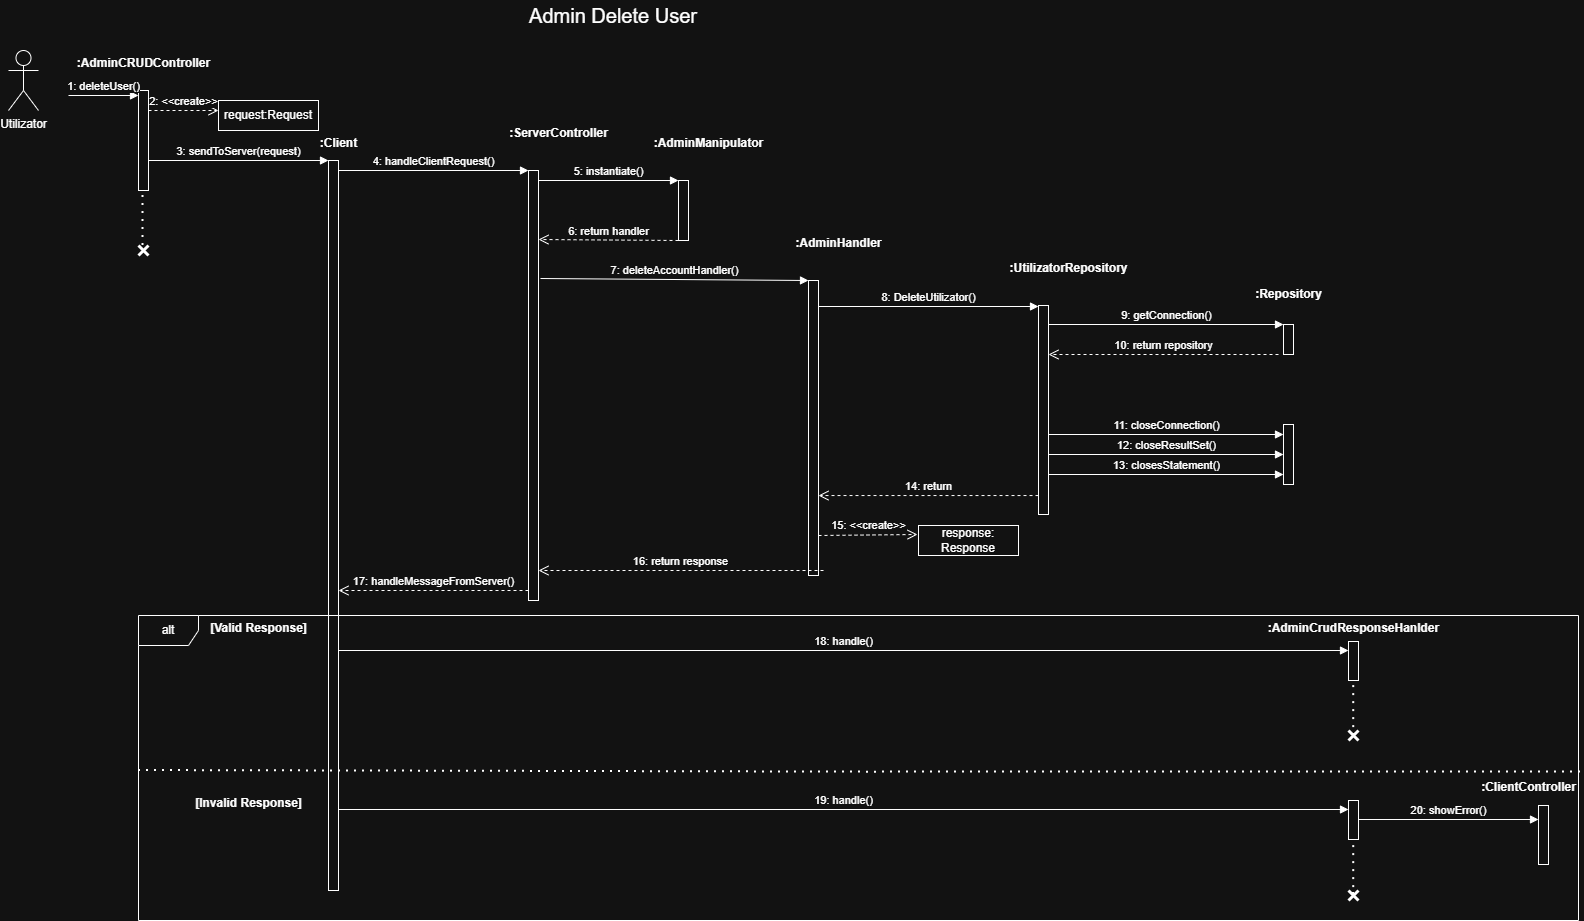

The diagram above was exported from draw.io. Its source (the exported page's mxGraphModel, read from the mxfile embedded in the PNG):
<mxGraphModel dx="1011" dy="501" grid="1" gridSize="10" guides="1" tooltips="1" connect="1" arrows="1" fold="1" page="1" pageScale="1" pageWidth="850" pageHeight="1100" math="0" shadow="0">
  <root>
    <mxCell id="0" />
    <mxCell id="1" parent="0" />
    <mxCell id="oFEdBHLuzEWhXjSAJVFh-1" value="Utilizator" style="shape=umlActor;verticalLabelPosition=bottom;verticalAlign=top;html=1;outlineConnect=0;" parent="1" vertex="1">
      <mxGeometry x="450" y="350" width="30" height="60" as="geometry" />
    </mxCell>
    <mxCell id="oFEdBHLuzEWhXjSAJVFh-2" value="" style="html=1;points=[[0,0,0,0,5],[0,1,0,0,-5],[1,0,0,0,5],[1,1,0,0,-5]];perimeter=orthogonalPerimeter;outlineConnect=0;targetShapes=umlLifeline;portConstraint=eastwest;newEdgeStyle={&quot;curved&quot;:0,&quot;rounded&quot;:0};" parent="1" vertex="1">
      <mxGeometry x="580" y="390" width="10" height="100" as="geometry" />
    </mxCell>
    <mxCell id="oFEdBHLuzEWhXjSAJVFh-3" value="1: deleteUser()" style="html=1;verticalAlign=bottom;endArrow=block;curved=0;rounded=0;entryX=0;entryY=0;entryDx=0;entryDy=5;" parent="1" target="oFEdBHLuzEWhXjSAJVFh-2" edge="1">
      <mxGeometry x="0.0057" relative="1" as="geometry">
        <mxPoint x="510" y="395" as="sourcePoint" />
        <mxPoint as="offset" />
      </mxGeometry>
    </mxCell>
    <mxCell id="oFEdBHLuzEWhXjSAJVFh-4" value=":AdminCRUDController" style="text;align=center;fontStyle=1;verticalAlign=middle;spacingLeft=3;spacingRight=3;strokeColor=none;rotatable=0;points=[[0,0.5],[1,0.5]];portConstraint=eastwest;html=1;" parent="1" vertex="1">
      <mxGeometry x="545" y="350" width="80" height="26" as="geometry" />
    </mxCell>
    <mxCell id="oFEdBHLuzEWhXjSAJVFh-5" value="3: sendToServer(request)" style="html=1;verticalAlign=bottom;endArrow=block;curved=0;rounded=0;" parent="1" edge="1">
      <mxGeometry relative="1" as="geometry">
        <mxPoint x="590" y="460" as="sourcePoint" />
        <mxPoint x="770" y="460" as="targetPoint" />
      </mxGeometry>
    </mxCell>
    <mxCell id="oFEdBHLuzEWhXjSAJVFh-6" value="2: &amp;lt;&amp;lt;create&amp;gt;&amp;gt;" style="html=1;verticalAlign=bottom;endArrow=open;dashed=1;endSize=8;curved=0;rounded=0;exitX=1;exitY=1;exitDx=0;exitDy=-5;" parent="1" edge="1">
      <mxGeometry relative="1" as="geometry">
        <mxPoint x="660" y="410" as="targetPoint" />
        <mxPoint x="590" y="410" as="sourcePoint" />
      </mxGeometry>
    </mxCell>
    <mxCell id="oFEdBHLuzEWhXjSAJVFh-7" value="request:Request" style="html=1;whiteSpace=wrap;" parent="1" vertex="1">
      <mxGeometry x="660" y="400" width="100" height="30" as="geometry" />
    </mxCell>
    <mxCell id="oFEdBHLuzEWhXjSAJVFh-8" value="" style="html=1;points=[[0,0,0,0,5],[0,1,0,0,-5],[1,0,0,0,5],[1,1,0,0,-5]];perimeter=orthogonalPerimeter;outlineConnect=0;targetShapes=umlLifeline;portConstraint=eastwest;newEdgeStyle={&quot;curved&quot;:0,&quot;rounded&quot;:0};" parent="1" vertex="1">
      <mxGeometry x="770" y="460" width="10" height="730" as="geometry" />
    </mxCell>
    <mxCell id="oFEdBHLuzEWhXjSAJVFh-9" value="4: handleClientRequest()" style="html=1;verticalAlign=bottom;endArrow=block;curved=0;rounded=0;" parent="1" target="oFEdBHLuzEWhXjSAJVFh-12" edge="1">
      <mxGeometry relative="1" as="geometry">
        <mxPoint x="780" y="470" as="sourcePoint" />
        <mxPoint x="880" y="470" as="targetPoint" />
        <mxPoint as="offset" />
      </mxGeometry>
    </mxCell>
    <mxCell id="oFEdBHLuzEWhXjSAJVFh-10" value="10: return repository" style="html=1;verticalAlign=bottom;endArrow=open;dashed=1;endSize=8;curved=0;rounded=0;" parent="1" target="oFEdBHLuzEWhXjSAJVFh-21" edge="1">
      <mxGeometry relative="1" as="geometry">
        <mxPoint x="1560" y="654" as="targetPoint" />
        <mxPoint x="1720" y="654" as="sourcePoint" />
      </mxGeometry>
    </mxCell>
    <mxCell id="oFEdBHLuzEWhXjSAJVFh-11" value=":Client" style="text;align=center;fontStyle=1;verticalAlign=middle;spacingLeft=3;spacingRight=3;strokeColor=none;rotatable=0;points=[[0,0.5],[1,0.5]];portConstraint=eastwest;html=1;" parent="1" vertex="1">
      <mxGeometry x="740" y="430" width="80" height="26" as="geometry" />
    </mxCell>
    <mxCell id="oFEdBHLuzEWhXjSAJVFh-12" value="" style="html=1;points=[[0,0,0,0,5],[0,1,0,0,-5],[1,0,0,0,5],[1,1,0,0,-5]];perimeter=orthogonalPerimeter;outlineConnect=0;targetShapes=umlLifeline;portConstraint=eastwest;newEdgeStyle={&quot;curved&quot;:0,&quot;rounded&quot;:0};" parent="1" vertex="1">
      <mxGeometry x="970" y="470" width="10" height="430" as="geometry" />
    </mxCell>
    <mxCell id="oFEdBHLuzEWhXjSAJVFh-13" value=":ServerController" style="text;align=center;fontStyle=1;verticalAlign=middle;spacingLeft=3;spacingRight=3;strokeColor=none;rotatable=0;points=[[0,0.5],[1,0.5]];portConstraint=eastwest;html=1;" parent="1" vertex="1">
      <mxGeometry x="960" y="420" width="80" height="26" as="geometry" />
    </mxCell>
    <mxCell id="oFEdBHLuzEWhXjSAJVFh-14" value="5: instantiate()" style="html=1;verticalAlign=bottom;endArrow=block;curved=0;rounded=0;" parent="1" target="oFEdBHLuzEWhXjSAJVFh-15" edge="1">
      <mxGeometry x="0.0041" relative="1" as="geometry">
        <mxPoint x="980" y="480" as="sourcePoint" />
        <mxPoint x="1080" y="480" as="targetPoint" />
        <mxPoint as="offset" />
      </mxGeometry>
    </mxCell>
    <mxCell id="oFEdBHLuzEWhXjSAJVFh-15" value="" style="html=1;points=[[0,0,0,0,5],[0,1,0,0,-5],[1,0,0,0,5],[1,1,0,0,-5]];perimeter=orthogonalPerimeter;outlineConnect=0;targetShapes=umlLifeline;portConstraint=eastwest;newEdgeStyle={&quot;curved&quot;:0,&quot;rounded&quot;:0};" parent="1" vertex="1">
      <mxGeometry x="1120" y="480" width="10" height="60" as="geometry" />
    </mxCell>
    <mxCell id="oFEdBHLuzEWhXjSAJVFh-16" value=":AdminManipulator" style="text;align=center;fontStyle=1;verticalAlign=middle;spacingLeft=3;spacingRight=3;strokeColor=none;rotatable=0;points=[[0,0.5],[1,0.5]];portConstraint=eastwest;html=1;" parent="1" vertex="1">
      <mxGeometry x="1110" y="430" width="80" height="26" as="geometry" />
    </mxCell>
    <mxCell id="oFEdBHLuzEWhXjSAJVFh-17" value="7: deleteAccountHandler()" style="html=1;verticalAlign=bottom;endArrow=block;curved=0;rounded=0;" parent="1" target="oFEdBHLuzEWhXjSAJVFh-18" edge="1">
      <mxGeometry x="0.0009" relative="1" as="geometry">
        <mxPoint x="982" y="578" as="sourcePoint" />
        <mxPoint x="1210" y="580" as="targetPoint" />
        <mxPoint as="offset" />
      </mxGeometry>
    </mxCell>
    <mxCell id="oFEdBHLuzEWhXjSAJVFh-18" value="" style="html=1;points=[[0,0,0,0,5],[0,1,0,0,-5],[1,0,0,0,5],[1,1,0,0,-5]];perimeter=orthogonalPerimeter;outlineConnect=0;targetShapes=umlLifeline;portConstraint=eastwest;newEdgeStyle={&quot;curved&quot;:0,&quot;rounded&quot;:0};" parent="1" vertex="1">
      <mxGeometry x="1250" y="580" width="10" height="295" as="geometry" />
    </mxCell>
    <mxCell id="oFEdBHLuzEWhXjSAJVFh-19" value=":AdminHandler" style="text;align=center;fontStyle=1;verticalAlign=middle;spacingLeft=3;spacingRight=3;strokeColor=none;rotatable=0;points=[[0,0.5],[1,0.5]];portConstraint=eastwest;html=1;" parent="1" vertex="1">
      <mxGeometry x="1240" y="530" width="80" height="26" as="geometry" />
    </mxCell>
    <mxCell id="oFEdBHLuzEWhXjSAJVFh-20" value="8: DeleteUtilizator()" style="html=1;verticalAlign=bottom;endArrow=block;curved=0;rounded=0;" parent="1" target="oFEdBHLuzEWhXjSAJVFh-21" edge="1">
      <mxGeometry x="0.0031" relative="1" as="geometry">
        <mxPoint x="1260" y="606" as="sourcePoint" />
        <mxPoint x="1360" y="606" as="targetPoint" />
        <mxPoint as="offset" />
      </mxGeometry>
    </mxCell>
    <mxCell id="oFEdBHLuzEWhXjSAJVFh-21" value="" style="html=1;points=[[0,0,0,0,5],[0,1,0,0,-5],[1,0,0,0,5],[1,1,0,0,-5]];perimeter=orthogonalPerimeter;outlineConnect=0;targetShapes=umlLifeline;portConstraint=eastwest;newEdgeStyle={&quot;curved&quot;:0,&quot;rounded&quot;:0};" parent="1" vertex="1">
      <mxGeometry x="1480" y="605" width="10" height="209" as="geometry" />
    </mxCell>
    <mxCell id="oFEdBHLuzEWhXjSAJVFh-22" value=":UtilizatorRepository" style="text;align=center;fontStyle=1;verticalAlign=middle;spacingLeft=3;spacingRight=3;strokeColor=none;rotatable=0;points=[[0,0.5],[1,0.5]];portConstraint=eastwest;html=1;" parent="1" vertex="1">
      <mxGeometry x="1470" y="555" width="80" height="26" as="geometry" />
    </mxCell>
    <mxCell id="oFEdBHLuzEWhXjSAJVFh-23" value="9: getConnection()" style="html=1;verticalAlign=bottom;endArrow=block;curved=0;rounded=0;" parent="1" target="oFEdBHLuzEWhXjSAJVFh-24" edge="1">
      <mxGeometry relative="1" as="geometry">
        <mxPoint x="1490" y="624" as="sourcePoint" />
        <mxPoint x="1590" y="624" as="targetPoint" />
        <mxPoint as="offset" />
      </mxGeometry>
    </mxCell>
    <mxCell id="oFEdBHLuzEWhXjSAJVFh-24" value="" style="html=1;points=[[0,0,0,0,5],[0,1,0,0,-5],[1,0,0,0,5],[1,1,0,0,-5]];perimeter=orthogonalPerimeter;outlineConnect=0;targetShapes=umlLifeline;portConstraint=eastwest;newEdgeStyle={&quot;curved&quot;:0,&quot;rounded&quot;:0};" parent="1" vertex="1">
      <mxGeometry x="1725" y="624" width="10" height="30" as="geometry" />
    </mxCell>
    <mxCell id="oFEdBHLuzEWhXjSAJVFh-25" value=":Repository" style="text;align=center;fontStyle=1;verticalAlign=middle;spacingLeft=3;spacingRight=3;strokeColor=none;rotatable=0;points=[[0,0.5],[1,0.5]];portConstraint=eastwest;html=1;" parent="1" vertex="1">
      <mxGeometry x="1690" y="581" width="80" height="26" as="geometry" />
    </mxCell>
    <mxCell id="oFEdBHLuzEWhXjSAJVFh-26" value="14: return" style="html=1;verticalAlign=bottom;endArrow=open;dashed=1;endSize=8;curved=0;rounded=0;" parent="1" source="oFEdBHLuzEWhXjSAJVFh-21" edge="1">
      <mxGeometry relative="1" as="geometry">
        <mxPoint x="1260" y="795.05" as="targetPoint" />
        <mxPoint x="1400" y="796" as="sourcePoint" />
        <Array as="points" />
        <mxPoint as="offset" />
      </mxGeometry>
    </mxCell>
    <mxCell id="oFEdBHLuzEWhXjSAJVFh-27" value="" style="html=1;points=[[0,0,0,0,5],[0,1,0,0,-5],[1,0,0,0,5],[1,1,0,0,-5]];perimeter=orthogonalPerimeter;outlineConnect=0;targetShapes=umlLifeline;portConstraint=eastwest;newEdgeStyle={&quot;curved&quot;:0,&quot;rounded&quot;:0};" parent="1" vertex="1">
      <mxGeometry x="1725" y="724" width="10" height="60" as="geometry" />
    </mxCell>
    <mxCell id="oFEdBHLuzEWhXjSAJVFh-28" value="11: closeConnection()" style="html=1;verticalAlign=bottom;endArrow=block;curved=0;rounded=0;" parent="1" edge="1">
      <mxGeometry relative="1" as="geometry">
        <mxPoint x="1490" y="734" as="sourcePoint" />
        <mxPoint x="1725" y="734" as="targetPoint" />
        <mxPoint as="offset" />
      </mxGeometry>
    </mxCell>
    <mxCell id="oFEdBHLuzEWhXjSAJVFh-29" value="12: closeResultSet()" style="html=1;verticalAlign=bottom;endArrow=block;curved=0;rounded=0;" parent="1" edge="1">
      <mxGeometry x="0.0043" relative="1" as="geometry">
        <mxPoint x="1490" y="754" as="sourcePoint" />
        <mxPoint x="1725" y="754" as="targetPoint" />
        <mxPoint as="offset" />
      </mxGeometry>
    </mxCell>
    <mxCell id="oFEdBHLuzEWhXjSAJVFh-30" value="13: closesStatement()" style="html=1;verticalAlign=bottom;endArrow=block;curved=0;rounded=0;" parent="1" edge="1">
      <mxGeometry relative="1" as="geometry">
        <mxPoint x="1490" y="774" as="sourcePoint" />
        <mxPoint x="1725" y="774" as="targetPoint" />
        <mxPoint as="offset" />
      </mxGeometry>
    </mxCell>
    <mxCell id="oFEdBHLuzEWhXjSAJVFh-31" value="15: &amp;lt;&amp;lt;create&amp;gt;&amp;gt;" style="html=1;verticalAlign=bottom;endArrow=open;dashed=1;endSize=8;curved=0;rounded=0;exitX=1;exitY=1;exitDx=0;exitDy=-5;" parent="1" edge="1">
      <mxGeometry relative="1" as="geometry">
        <mxPoint x="1359" y="834" as="targetPoint" />
        <mxPoint x="1260" y="835" as="sourcePoint" />
      </mxGeometry>
    </mxCell>
    <mxCell id="oFEdBHLuzEWhXjSAJVFh-32" value="response: Response" style="html=1;whiteSpace=wrap;" parent="1" vertex="1">
      <mxGeometry x="1360" y="825" width="100" height="30" as="geometry" />
    </mxCell>
    <mxCell id="oFEdBHLuzEWhXjSAJVFh-33" value="16: return response" style="html=1;verticalAlign=bottom;endArrow=open;dashed=1;endSize=8;curved=0;rounded=0;" parent="1" target="oFEdBHLuzEWhXjSAJVFh-12" edge="1">
      <mxGeometry relative="1" as="geometry">
        <mxPoint x="985" y="870" as="targetPoint" />
        <mxPoint x="1265" y="870" as="sourcePoint" />
        <Array as="points">
          <mxPoint x="1225" y="870" />
        </Array>
      </mxGeometry>
    </mxCell>
    <mxCell id="oFEdBHLuzEWhXjSAJVFh-34" value="6: return handler" style="html=1;verticalAlign=bottom;endArrow=open;dashed=1;endSize=8;curved=0;rounded=0;" parent="1" edge="1">
      <mxGeometry relative="1" as="geometry">
        <mxPoint x="980" y="539" as="targetPoint" />
        <mxPoint x="1120" y="540" as="sourcePoint" />
        <mxPoint as="offset" />
      </mxGeometry>
    </mxCell>
    <mxCell id="oFEdBHLuzEWhXjSAJVFh-35" value="17: handleMessageFromServer()" style="html=1;verticalAlign=bottom;endArrow=open;dashed=1;endSize=8;curved=0;rounded=0;" parent="1" source="oFEdBHLuzEWhXjSAJVFh-12" edge="1">
      <mxGeometry relative="1" as="geometry">
        <mxPoint x="780" y="890" as="targetPoint" />
        <mxPoint x="920" y="890" as="sourcePoint" />
        <Array as="points">
          <mxPoint x="880" y="890" />
        </Array>
      </mxGeometry>
    </mxCell>
    <mxCell id="oFEdBHLuzEWhXjSAJVFh-36" value="18: handle()" style="html=1;verticalAlign=bottom;endArrow=block;curved=0;rounded=0;" parent="1" edge="1">
      <mxGeometry x="-0.0005" relative="1" as="geometry">
        <mxPoint x="780" y="950" as="sourcePoint" />
        <mxPoint x="1790" y="950" as="targetPoint" />
        <mxPoint as="offset" />
      </mxGeometry>
    </mxCell>
    <mxCell id="oFEdBHLuzEWhXjSAJVFh-37" value="" style="html=1;points=[[0,0,0,0,5],[0,1,0,0,-5],[1,0,0,0,5],[1,1,0,0,-5]];perimeter=orthogonalPerimeter;outlineConnect=0;targetShapes=umlLifeline;portConstraint=eastwest;newEdgeStyle={&quot;curved&quot;:0,&quot;rounded&quot;:0};" parent="1" vertex="1">
      <mxGeometry x="1790" y="941" width="10" height="39" as="geometry" />
    </mxCell>
    <mxCell id="oFEdBHLuzEWhXjSAJVFh-38" value=":AdminCrudResponseHanlder" style="text;align=center;fontStyle=1;verticalAlign=middle;spacingLeft=3;spacingRight=3;strokeColor=none;rotatable=0;points=[[0,0.5],[1,0.5]];portConstraint=eastwest;html=1;" parent="1" vertex="1">
      <mxGeometry x="1755" y="915" width="80" height="26" as="geometry" />
    </mxCell>
    <mxCell id="oFEdBHLuzEWhXjSAJVFh-39" value=":ClientController" style="text;align=center;fontStyle=1;verticalAlign=middle;spacingLeft=3;spacingRight=3;strokeColor=none;rotatable=0;points=[[0,0.5],[1,0.5]];portConstraint=eastwest;html=1;" parent="1" vertex="1">
      <mxGeometry x="1930" y="1074" width="80" height="26" as="geometry" />
    </mxCell>
    <mxCell id="oFEdBHLuzEWhXjSAJVFh-40" value="" style="shape=umlDestroy;whiteSpace=wrap;html=1;strokeWidth=3;targetShapes=umlLifeline;" parent="1" vertex="1">
      <mxGeometry x="1790" y="1030" width="10" height="10" as="geometry" />
    </mxCell>
    <mxCell id="oFEdBHLuzEWhXjSAJVFh-41" value="" style="endArrow=none;dashed=1;html=1;dashPattern=1 3;strokeWidth=2;rounded=0;exitX=0.523;exitY=0.511;exitDx=0;exitDy=0;exitPerimeter=0;" parent="1" source="oFEdBHLuzEWhXjSAJVFh-40" target="oFEdBHLuzEWhXjSAJVFh-37" edge="1">
      <mxGeometry width="50" height="50" relative="1" as="geometry">
        <mxPoint x="1720" y="1110" as="sourcePoint" />
        <mxPoint x="1810" y="1010" as="targetPoint" />
      </mxGeometry>
    </mxCell>
    <mxCell id="oFEdBHLuzEWhXjSAJVFh-42" value="" style="endArrow=none;dashed=1;html=1;dashPattern=1 3;strokeWidth=2;rounded=0;exitX=0.523;exitY=0.511;exitDx=0;exitDy=0;exitPerimeter=0;" parent="1" edge="1">
      <mxGeometry width="50" height="50" relative="1" as="geometry">
        <mxPoint x="584.5" y="545" as="sourcePoint" />
        <mxPoint x="584.5" y="490" as="targetPoint" />
      </mxGeometry>
    </mxCell>
    <mxCell id="oFEdBHLuzEWhXjSAJVFh-43" value="" style="shape=umlDestroy;whiteSpace=wrap;html=1;strokeWidth=3;targetShapes=umlLifeline;" parent="1" vertex="1">
      <mxGeometry x="580" y="545" width="10" height="10" as="geometry" />
    </mxCell>
    <mxCell id="oFEdBHLuzEWhXjSAJVFh-44" value="alt" style="shape=umlFrame;whiteSpace=wrap;html=1;pointerEvents=0;" parent="1" vertex="1">
      <mxGeometry x="580" y="915" width="1440" height="305" as="geometry" />
    </mxCell>
    <mxCell id="oFEdBHLuzEWhXjSAJVFh-45" value="[Valid Response]" style="text;align=center;fontStyle=1;verticalAlign=middle;spacingLeft=3;spacingRight=3;strokeColor=none;rotatable=0;points=[[0,0.5],[1,0.5]];portConstraint=eastwest;html=1;" parent="1" vertex="1">
      <mxGeometry x="660" y="915" width="80" height="26" as="geometry" />
    </mxCell>
    <mxCell id="oFEdBHLuzEWhXjSAJVFh-46" value="" style="endArrow=none;dashed=1;html=1;dashPattern=1 3;strokeWidth=2;rounded=0;exitX=0.001;exitY=0.746;exitDx=0;exitDy=0;exitPerimeter=0;entryX=1.003;entryY=0.75;entryDx=0;entryDy=0;entryPerimeter=0;" parent="1" edge="1">
      <mxGeometry width="50" height="50" relative="1" as="geometry">
        <mxPoint x="580" y="1070" as="sourcePoint" />
        <mxPoint x="2022.88" y="1071.38" as="targetPoint" />
        <Array as="points">
          <mxPoint x="1308.56" y="1071.63" />
        </Array>
      </mxGeometry>
    </mxCell>
    <mxCell id="oFEdBHLuzEWhXjSAJVFh-47" value="[Invalid Response]" style="text;align=center;fontStyle=1;verticalAlign=middle;spacingLeft=3;spacingRight=3;strokeColor=none;rotatable=0;points=[[0,0.5],[1,0.5]];portConstraint=eastwest;html=1;" parent="1" vertex="1">
      <mxGeometry x="650" y="1090" width="80" height="26" as="geometry" />
    </mxCell>
    <mxCell id="oFEdBHLuzEWhXjSAJVFh-48" value="19: handle()" style="html=1;verticalAlign=bottom;endArrow=block;curved=0;rounded=0;" parent="1" edge="1">
      <mxGeometry relative="1" as="geometry">
        <mxPoint x="780" y="1109" as="sourcePoint" />
        <mxPoint x="1790" y="1109" as="targetPoint" />
        <mxPoint as="offset" />
      </mxGeometry>
    </mxCell>
    <mxCell id="oFEdBHLuzEWhXjSAJVFh-49" value="" style="html=1;points=[[0,0,0,0,5],[0,1,0,0,-5],[1,0,0,0,5],[1,1,0,0,-5]];perimeter=orthogonalPerimeter;outlineConnect=0;targetShapes=umlLifeline;portConstraint=eastwest;newEdgeStyle={&quot;curved&quot;:0,&quot;rounded&quot;:0};" parent="1" vertex="1">
      <mxGeometry x="1790" y="1100" width="10" height="39" as="geometry" />
    </mxCell>
    <mxCell id="oFEdBHLuzEWhXjSAJVFh-50" value="20: showError()" style="html=1;verticalAlign=bottom;endArrow=block;curved=0;rounded=0;" parent="1" edge="1">
      <mxGeometry relative="1" as="geometry">
        <mxPoint x="1800" y="1119" as="sourcePoint" />
        <mxPoint x="1980" y="1119" as="targetPoint" />
        <mxPoint as="offset" />
      </mxGeometry>
    </mxCell>
    <mxCell id="oFEdBHLuzEWhXjSAJVFh-51" value="" style="html=1;points=[[0,0,0,0,5],[0,1,0,0,-5],[1,0,0,0,5],[1,1,0,0,-5]];perimeter=orthogonalPerimeter;outlineConnect=0;targetShapes=umlLifeline;portConstraint=eastwest;newEdgeStyle={&quot;curved&quot;:0,&quot;rounded&quot;:0};" parent="1" vertex="1">
      <mxGeometry x="1980" y="1105" width="10" height="59" as="geometry" />
    </mxCell>
    <mxCell id="oFEdBHLuzEWhXjSAJVFh-52" value="" style="endArrow=none;dashed=1;html=1;dashPattern=1 3;strokeWidth=2;rounded=0;exitX=0.523;exitY=0.511;exitDx=0;exitDy=0;exitPerimeter=0;" parent="1" source="oFEdBHLuzEWhXjSAJVFh-54" target="oFEdBHLuzEWhXjSAJVFh-49" edge="1">
      <mxGeometry width="50" height="50" relative="1" as="geometry">
        <mxPoint x="1795" y="1194" as="sourcePoint" />
        <mxPoint x="1810" y="1169" as="targetPoint" />
      </mxGeometry>
    </mxCell>
    <mxCell id="oFEdBHLuzEWhXjSAJVFh-53" value="" style="endArrow=none;dashed=1;html=1;dashPattern=1 3;strokeWidth=2;rounded=0;exitX=0.523;exitY=0.511;exitDx=0;exitDy=0;exitPerimeter=0;" parent="1" target="oFEdBHLuzEWhXjSAJVFh-54" edge="1">
      <mxGeometry width="50" height="50" relative="1" as="geometry">
        <mxPoint x="1795" y="1194" as="sourcePoint" />
        <mxPoint x="1795" y="1139" as="targetPoint" />
      </mxGeometry>
    </mxCell>
    <mxCell id="oFEdBHLuzEWhXjSAJVFh-54" value="" style="shape=umlDestroy;whiteSpace=wrap;html=1;strokeWidth=3;targetShapes=umlLifeline;" parent="1" vertex="1">
      <mxGeometry x="1790" y="1190" width="10" height="10" as="geometry" />
    </mxCell>
    <mxCell id="oFEdBHLuzEWhXjSAJVFh-55" value="&lt;font style=&quot;font-size: 20px;&quot;&gt;Admin Delete User&lt;/font&gt;" style="text;html=1;whiteSpace=wrap;strokeColor=none;fillColor=none;align=center;verticalAlign=middle;rounded=0;" parent="1" vertex="1">
      <mxGeometry x="920" y="300" width="270" height="30" as="geometry" />
    </mxCell>
  </root>
</mxGraphModel>